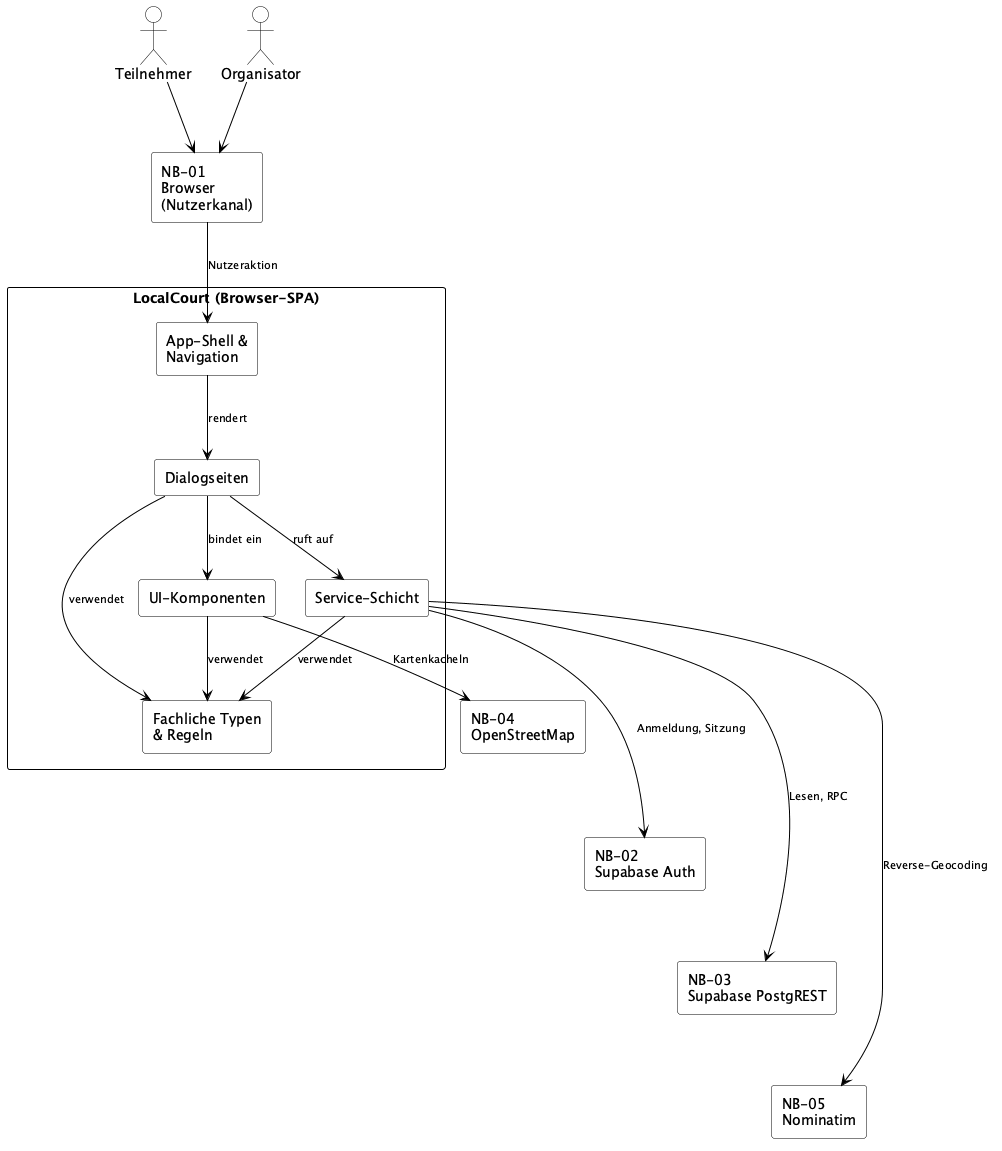

The diagram above was rendered by PlantUML. Its source (embedded in the PNG):
@startuml A05-bausteinsicht-ebene1
skinparam backgroundColor White
skinparam shadowing false
skinparam ArrowColor Black
skinparam ArrowFontSize 11
skinparam actor {
  BackgroundColor White
  BorderColor Black
}
skinparam rectangle {
  BackgroundColor White
  BorderColor Black
}
skinparam nodesep 30
skinparam ranksep 70

actor "Teilnehmer" as Teilnehmer
actor "Organisator" as Organisator

rectangle "NB-01\nBrowser\n(Nutzerkanal)" as NB01

rectangle "**LocalCourt (Browser-SPA)**" {
  rectangle "App-Shell &\nNavigation" as Shell
  rectangle "Dialogseiten" as Pages
  rectangle "UI-Komponenten" as UI
  rectangle "Service-Schicht" as Services
  rectangle "Fachliche Typen\n& Regeln" as Types

  Shell --> Pages : rendert
  Pages --> UI : bindet ein
  Pages --> Services : ruft auf
  Pages --> Types : verwendet
  UI --> Types : verwendet
  Services --> Types : verwendet
}

rectangle "NB-04\nOpenStreetMap" as NB04
rectangle "NB-02\nSupabase Auth" as NB02
rectangle "NB-03\nSupabase PostgREST" as NB03
rectangle "NB-05\nNominatim" as NB05

Teilnehmer --> NB01
Organisator --> NB01
NB01 --> Shell : Nutzeraktion

UI -[#Black]-> NB04 : Kartenkacheln
Services -[#Black]-> NB02 : Anmeldung, Sitzung
Services -[#Black]-> NB03 : Lesen, RPC
Services -[#Black]-> NB05 : Reverse-Geocoding

NB04 -[hidden]- NB02
NB02 -[hidden]- NB03
NB03 -[hidden]- NB05

@enduml